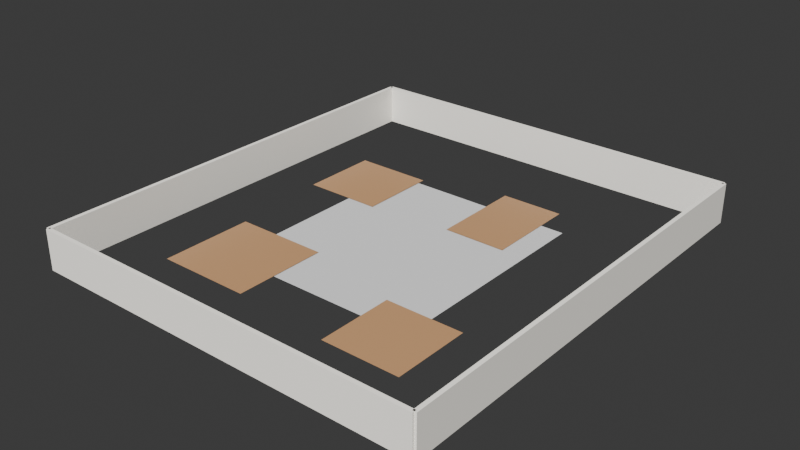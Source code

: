 # Source: boq_professional_797df628-a2b3-4fac-8c77-9aa97039ab4d.blend  (saved by Blender 4.4.32; exported with 4.5.12 LTS)
import bpy
from mathutils import Matrix  # noqa: F401  (used for matrix-valued properties, if any)

bpy.ops.wm.read_factory_settings(use_empty=True)
scene = bpy.context.scene
scene.name = 'Scene'

# ---- collections
col_collection = bpy.data.collections.new('Collection'); scene.collection.children.link(col_collection)

# ---- materials (node trees are filled in below, after node groups)
mat_concrete = bpy.data.materials.new('Concrete')
mat_wallpaint = bpy.data.materials.new('WallPaint')
mat_floorwood = bpy.data.materials.new('FloorWood')

# ---- material node trees
mat_concrete.use_nodes = True; mat_concrete.node_tree.nodes.clear()
_N = mat_concrete.node_tree.nodes; _L = mat_concrete.node_tree.links
n0 = _N.new('ShaderNodeBsdfPrincipled'); n0.name = 'Principled BSDF'; n0.location = (0, 0)
n0.inputs[0].default_value = (0.6, 0.6, 0.6, 1.0)
n0.inputs[2].default_value = 0.8
n1 = _N.new('ShaderNodeOutputMaterial'); n1.name = 'Material Output'; n1.location = (0, 0)
_L.new(n0.outputs[0], n1.inputs[0])
n1.is_active_output = True
mat_wallpaint.use_nodes = True; mat_wallpaint.node_tree.nodes.clear()
_N = mat_wallpaint.node_tree.nodes; _L = mat_wallpaint.node_tree.links
n0 = _N.new('ShaderNodeBsdfPrincipled'); n0.name = 'Principled BSDF'; n0.location = (0, 0)
n0.inputs[0].default_value = (0.9, 0.87, 0.8, 1.0)
n0.inputs[2].default_value = 0.7
n1 = _N.new('ShaderNodeOutputMaterial'); n1.name = 'Material Output'; n1.location = (0, 0)
_L.new(n0.outputs[0], n1.inputs[0])
n1.is_active_output = True
mat_floorwood.use_nodes = True; mat_floorwood.node_tree.nodes.clear()
_N = mat_floorwood.node_tree.nodes; _L = mat_floorwood.node_tree.links
n0 = _N.new('ShaderNodeBsdfPrincipled'); n0.name = 'Principled BSDF'; n0.location = (0, 0)
n0.inputs[0].default_value = (0.45, 0.25, 0.12, 1.0)
n0.inputs[2].default_value = 0.4
n1 = _N.new('ShaderNodeOutputMaterial'); n1.name = 'Material Output'; n1.location = (0, 0)
_L.new(n0.outputs[0], n1.inputs[0])
n1.is_active_output = True

# ---- world
world_world = bpy.data.worlds.new('World'); scene.world = world_world
world_world.use_nodes = True; world_world.node_tree.nodes.clear()
_N = world_world.node_tree.nodes; _L = world_world.node_tree.links
n0 = _N.new('ShaderNodeOutputWorld'); n0.name = 'World Output'; n0.location = (300, 300)
n1 = _N.new('ShaderNodeBackground'); n1.name = 'Background'; n1.location = (10, 300)
n1.inputs[0].default_value = (0.05088, 0.05088, 0.05088, 1.0)
_L.new(n1.outputs[0], n0.inputs[0])
n0.is_active_output = True
world_world.color = (0.05088, 0.05088, 0.05088)
world_world.sun_shadow_jitter_overblur = 0.0

# ---- cameras
cam_camera_001 = bpy.data.cameras.new('Camera.001')
cam_camera_001.lens = 35.0

# ---- lights
light_sun = bpy.data.lights.new('Sun', 'SUN')
light_sun.energy = 5.0

# ---- meshes
me_plane = bpy.data.meshes.new('Plane')
me_plane.from_pydata([(-0.5, -0.5, 0.0), (0.5, -0.5, 0.0), (-0.5, 0.5, 0.0), (0.5, 0.5, 0.0)], [], [(0, 1, 3, 2)])
_uv = me_plane.uv_layers.new(name='UVMap')
_uv.uv.foreach_set('vector', [0.0, 0.0, 1.0, 0.0, 1.0, 1.0, 0.0, 1.0])
me_plane.materials.append(mat_concrete)
me_plane.update()
me_cube_001 = bpy.data.meshes.new('Cube.001')
me_cube_001.from_pydata([(-1.0, -1.0, -1.0), (-1.0, -1.0, 1.0), (-1.0, 1.0, -1.0), (-1.0, 1.0, 1.0), (1.0, -1.0, -1.0), (1.0, -1.0, 1.0), (1.0, 1.0, -1.0), (1.0, 1.0, 1.0)], [], [(0, 1, 3, 2), (2, 3, 7, 6), (6, 7, 5, 4), (4, 5, 1, 0), (2, 6, 4, 0), (7, 3, 1, 5)])
_uv = me_cube_001.uv_layers.new(name='UVMap')
_uv.uv.foreach_set('vector', [0.375, 0.0, 0.625, 0.0, 0.625, 0.25, 0.375, 0.25, 0.375, 0.25, 0.625, 0.25, 0.625, 0.5, 0.375, 0.5, 0.375, 0.5, 0.625, 0.5, 0.625, 0.75, 0.375, 0.75, 0.375, 0.75, 0.625, 0.75, 0.625, 1.0, 0.375, 1.0, 0.125, 0.5, 0.375, 0.5, 0.375, 0.75, 0.125, 0.75, 0.625, 0.5, 0.875, 0.5, 0.875, 0.75, 0.625, 0.75])
me_cube_001.materials.append(mat_wallpaint)
me_cube_001.update()
me_cube_002 = bpy.data.meshes.new('Cube.002')
me_cube_002.from_pydata([(-1.0, -1.0, -1.0), (-1.0, -1.0, 1.0), (-1.0, 1.0, -1.0), (-1.0, 1.0, 1.0), (1.0, -1.0, -1.0), (1.0, -1.0, 1.0), (1.0, 1.0, -1.0), (1.0, 1.0, 1.0)], [], [(0, 1, 3, 2), (2, 3, 7, 6), (6, 7, 5, 4), (4, 5, 1, 0), (2, 6, 4, 0), (7, 3, 1, 5)])
_uv = me_cube_002.uv_layers.new(name='UVMap')
_uv.uv.foreach_set('vector', [0.375, 0.0, 0.625, 0.0, 0.625, 0.25, 0.375, 0.25, 0.375, 0.25, 0.625, 0.25, 0.625, 0.5, 0.375, 0.5, 0.375, 0.5, 0.625, 0.5, 0.625, 0.75, 0.375, 0.75, 0.375, 0.75, 0.625, 0.75, 0.625, 1.0, 0.375, 1.0, 0.125, 0.5, 0.375, 0.5, 0.375, 0.75, 0.125, 0.75, 0.625, 0.5, 0.875, 0.5, 0.875, 0.75, 0.625, 0.75])
me_cube_002.materials.append(mat_wallpaint)
me_cube_002.update()
me_cube_003 = bpy.data.meshes.new('Cube.003')
me_cube_003.from_pydata([(-1.0, -1.0, -1.0), (-1.0, -1.0, 1.0), (-1.0, 1.0, -1.0), (-1.0, 1.0, 1.0), (1.0, -1.0, -1.0), (1.0, -1.0, 1.0), (1.0, 1.0, -1.0), (1.0, 1.0, 1.0)], [], [(0, 1, 3, 2), (2, 3, 7, 6), (6, 7, 5, 4), (4, 5, 1, 0), (2, 6, 4, 0), (7, 3, 1, 5)])
_uv = me_cube_003.uv_layers.new(name='UVMap')
_uv.uv.foreach_set('vector', [0.375, 0.0, 0.625, 0.0, 0.625, 0.25, 0.375, 0.25, 0.375, 0.25, 0.625, 0.25, 0.625, 0.5, 0.375, 0.5, 0.375, 0.5, 0.625, 0.5, 0.625, 0.75, 0.375, 0.75, 0.375, 0.75, 0.625, 0.75, 0.625, 1.0, 0.375, 1.0, 0.125, 0.5, 0.375, 0.5, 0.375, 0.75, 0.125, 0.75, 0.625, 0.5, 0.875, 0.5, 0.875, 0.75, 0.625, 0.75])
me_cube_003.materials.append(mat_wallpaint)
me_cube_003.update()
me_cube_004 = bpy.data.meshes.new('Cube.004')
me_cube_004.from_pydata([(-1.0, -1.0, -1.0), (-1.0, -1.0, 1.0), (-1.0, 1.0, -1.0), (-1.0, 1.0, 1.0), (1.0, -1.0, -1.0), (1.0, -1.0, 1.0), (1.0, 1.0, -1.0), (1.0, 1.0, 1.0)], [], [(0, 1, 3, 2), (2, 3, 7, 6), (6, 7, 5, 4), (4, 5, 1, 0), (2, 6, 4, 0), (7, 3, 1, 5)])
_uv = me_cube_004.uv_layers.new(name='UVMap')
_uv.uv.foreach_set('vector', [0.375, 0.0, 0.625, 0.0, 0.625, 0.25, 0.375, 0.25, 0.375, 0.25, 0.625, 0.25, 0.625, 0.5, 0.375, 0.5, 0.375, 0.5, 0.625, 0.5, 0.625, 0.75, 0.375, 0.75, 0.375, 0.75, 0.625, 0.75, 0.625, 1.0, 0.375, 1.0, 0.125, 0.5, 0.375, 0.5, 0.375, 0.75, 0.125, 0.75, 0.625, 0.5, 0.875, 0.5, 0.875, 0.75, 0.625, 0.75])
me_cube_004.materials.append(mat_wallpaint)
me_cube_004.update()
me_plane_001 = bpy.data.meshes.new('Plane.001')
me_plane_001.from_pydata([(-0.5, -0.5, 0.0), (0.5, -0.5, 0.0), (-0.5, 0.5, 0.0), (0.5, 0.5, 0.0)], [], [(0, 1, 3, 2)])
_uv = me_plane_001.uv_layers.new(name='UVMap')
_uv.uv.foreach_set('vector', [0.0, 0.0, 1.0, 0.0, 1.0, 1.0, 0.0, 1.0])
me_plane_001.materials.append(mat_floorwood)
me_plane_001.update()
me_plane_002 = bpy.data.meshes.new('Plane.002')
me_plane_002.from_pydata([(-0.5, -0.5, 0.0), (0.5, -0.5, 0.0), (-0.5, 0.5, 0.0), (0.5, 0.5, 0.0)], [], [(0, 1, 3, 2)])
_uv = me_plane_002.uv_layers.new(name='UVMap')
_uv.uv.foreach_set('vector', [0.0, 0.0, 1.0, 0.0, 1.0, 1.0, 0.0, 1.0])
me_plane_002.materials.append(mat_floorwood)
me_plane_002.update()
me_plane_003 = bpy.data.meshes.new('Plane.003')
me_plane_003.from_pydata([(-0.5, -0.5, 0.0), (0.5, -0.5, 0.0), (-0.5, 0.5, 0.0), (0.5, 0.5, 0.0)], [], [(0, 1, 3, 2)])
_uv = me_plane_003.uv_layers.new(name='UVMap')
_uv.uv.foreach_set('vector', [0.0, 0.0, 1.0, 0.0, 1.0, 1.0, 0.0, 1.0])
me_plane_003.materials.append(mat_floorwood)
me_plane_003.update()
me_plane_004 = bpy.data.meshes.new('Plane.004')
me_plane_004.from_pydata([(-0.5, -0.5, 0.0), (0.5, -0.5, 0.0), (-0.5, 0.5, 0.0), (0.5, 0.5, 0.0)], [], [(0, 1, 3, 2)])
_uv = me_plane_004.uv_layers.new(name='UVMap')
_uv.uv.foreach_set('vector', [0.0, 0.0, 1.0, 0.0, 1.0, 1.0, 0.0, 1.0])
me_plane_004.materials.append(mat_floorwood)
me_plane_004.update()

# ---- objects
ob_foundation = bpy.data.objects.new('Foundation', me_plane)
ob_exteriorwall_north = bpy.data.objects.new('ExteriorWall_North', me_cube_001)
ob_exteriorwall_south = bpy.data.objects.new('ExteriorWall_South', me_cube_002)
ob_exteriorwall_east = bpy.data.objects.new('ExteriorWall_East', me_cube_003)
ob_exteriorwall_west = bpy.data.objects.new('ExteriorWall_West', me_cube_004)
ob_floor_living_room_1 = bpy.data.objects.new('Floor_Living Room 1', me_plane_001)
ob_floor_bedroom_1 = bpy.data.objects.new('Floor_Bedroom 1', me_plane_002)
ob_floor_bedroom_2 = bpy.data.objects.new('Floor_Bedroom 2', me_plane_003)
ob_floor_kitchen_1 = bpy.data.objects.new('Floor_Kitchen 1', me_plane_004)
ob_sun = bpy.data.objects.new('Sun', light_sun)
ob_camera = bpy.data.objects.new('Camera', cam_camera_001)

# ---- transforms, parenting, visibility, modifiers, constraints
ob_foundation.location = (15.0, 16.91, 0.0)
ob_foundation.scale = (15.0, 16.91, 1.0)
ob_exteriorwall_north.location = (15.0, 33.82, 1.5)
ob_exteriorwall_north.scale = (15.0, 0.15, 1.5)
ob_exteriorwall_south.location = (15.0, 0.0, 1.5)
ob_exteriorwall_south.scale = (15.0, 0.15, 1.5)
ob_exteriorwall_east.location = (30.0, 16.91, 1.5)
ob_exteriorwall_east.scale = (0.15, 16.91, 1.5)
ob_exteriorwall_west.location = (0.0, 16.91, 1.5)
ob_exteriorwall_west.scale = (0.15, 16.91, 1.5)
ob_floor_living_room_1.location = (8.046, 9.046, 0.05)
ob_floor_living_room_1.scale = (7.046, 7.046, 1.0)
ob_floor_bedroom_1.location = (21.96, 7.872, 0.05)
ob_floor_bedroom_1.scale = (5.872, 5.872, 1.0)
ob_floor_bedroom_2.location = (6.872, 22.96, 0.05)
ob_floor_bedroom_2.scale = (5.872, 5.872, 1.0)
ob_floor_kitchen_1.location = (18.44, 24.14, 0.05)
ob_floor_kitchen_1.scale = (4.698, 7.046, 1.0)
ob_sun.location = (15.0, 16.91, 20.0)
ob_sun.rotation_euler = (0.8, 0.0, 0.5)
ob_camera.location = (40.0, 16.91, 8.0)
ob_camera.rotation_euler = (1.1, 0.0, 1.57)

# ---- collection membership
col_collection.objects.link(ob_foundation)
col_collection.objects.link(ob_exteriorwall_north)
col_collection.objects.link(ob_exteriorwall_south)
col_collection.objects.link(ob_exteriorwall_east)
col_collection.objects.link(ob_exteriorwall_west)
col_collection.objects.link(ob_floor_living_room_1)
col_collection.objects.link(ob_floor_bedroom_1)
col_collection.objects.link(ob_floor_bedroom_2)
col_collection.objects.link(ob_floor_kitchen_1)
col_collection.objects.link(ob_sun)
col_collection.objects.link(ob_camera)

# ---- scene / render settings (as saved in the file)
scene.frame_start = 1; scene.frame_end = 250; scene.frame_set(1)
scene.render.engine = 'CYCLES'
scene.cycles.samples = 1024
bpy.context.view_layer.update()

# ---- added for rendering (the .blend has no active camera): camera
cam_auto = bpy.data.cameras.new('AutoCamera')
cam_auto.lens = 50.0
cam_auto.sensor_width = 36.0
cam_auto.clip_end = 1000.0
ob_auto_camera = bpy.data.objects.new('AutoCamera', cam_auto)
scene.collection.objects.link(ob_auto_camera)
ob_auto_camera.location = (57.3108, -33.863, 35.3486)
ob_auto_camera.rotation_euler = (1.09748, -7.21219e-08, 0.694738)
scene.camera = ob_auto_camera
bpy.context.view_layer.update()
